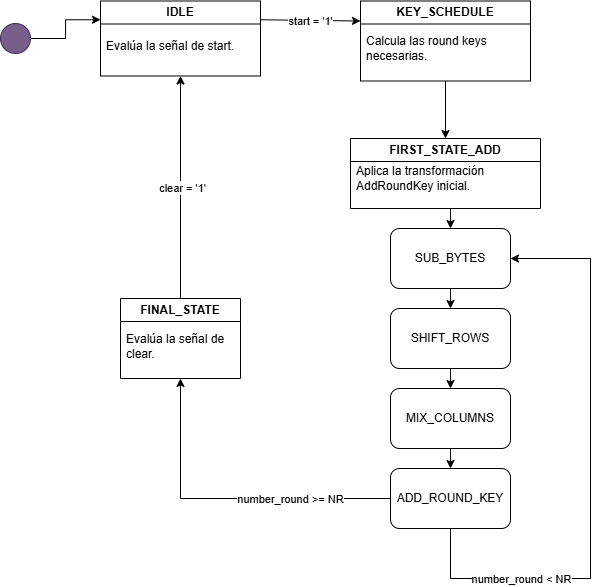

The diagram above was exported from draw.io. Its source (the exported page's mxGraphModel, read from the mxfile embedded in the PNG):
<mxGraphModel dx="806" dy="442" grid="1" gridSize="10" guides="1" tooltips="1" connect="1" arrows="1" fold="1" page="1" pageScale="1" pageWidth="827" pageHeight="1169" math="0" shadow="0">
  <root>
    <mxCell id="0" />
    <mxCell id="1" parent="0" />
    <mxCell id="EcytPbh3mAAXQ2P9XRzn-28" edge="1" parent="1" source="EcytPbh3mAAXQ2P9XRzn-1" style="edgeStyle=orthogonalEdgeStyle;rounded=0;orthogonalLoop=1;jettySize=auto;html=1;exitX=1;exitY=0.5;exitDx=0;exitDy=0;entryX=0;entryY=0.25;entryDx=0;entryDy=0;" target="EcytPbh3mAAXQ2P9XRzn-8">
      <mxGeometry relative="1" as="geometry" />
    </mxCell>
    <mxCell id="EcytPbh3mAAXQ2P9XRzn-1" parent="1" style="ellipse;whiteSpace=wrap;html=1;aspect=fixed;fillColor=#76608a;fontColor=#ffffff;strokeColor=#432D57;" value="" vertex="1">
      <mxGeometry height="30" width="30" x="70" y="55" as="geometry" />
    </mxCell>
    <mxCell id="EcytPbh3mAAXQ2P9XRzn-8" parent="1" style="swimlane;whiteSpace=wrap;html=1;" value="IDLE" vertex="1">
      <mxGeometry height="75" width="160" x="170" y="32.5" as="geometry">
        <mxRectangle height="80" width="110" x="320" y="70" as="alternateBounds" />
      </mxGeometry>
    </mxCell>
    <mxCell id="EcytPbh3mAAXQ2P9XRzn-21" parent="EcytPbh3mAAXQ2P9XRzn-8" style="text;strokeColor=none;fillColor=none;align=left;verticalAlign=middle;spacingLeft=4;spacingRight=4;overflow=hidden;points=[[0,0.5],[1,0.5]];portConstraint=eastwest;rotatable=0;whiteSpace=wrap;html=1;" value="Evalúa la señal de start." vertex="1">
      <mxGeometry height="40" width="160" y="25" as="geometry" />
    </mxCell>
    <mxCell id="EcytPbh3mAAXQ2P9XRzn-9" parent="1" style="swimlane;whiteSpace=wrap;html=1;" value="KEY_SCHEDULE" vertex="1">
      <mxGeometry height="80" width="170" x="430" y="32.5" as="geometry" />
    </mxCell>
    <mxCell id="EcytPbh3mAAXQ2P9XRzn-25" parent="EcytPbh3mAAXQ2P9XRzn-9" style="text;strokeColor=none;fillColor=none;align=left;verticalAlign=middle;spacingLeft=4;spacingRight=4;overflow=hidden;points=[[0,0.5],[1,0.5]];portConstraint=eastwest;rotatable=0;whiteSpace=wrap;html=1;" value="Calcula las round keys necesarias." vertex="1">
      <mxGeometry height="45" width="170" y="25" as="geometry" />
    </mxCell>
    <mxCell id="EcytPbh3mAAXQ2P9XRzn-33" edge="1" parent="1" source="EcytPbh3mAAXQ2P9XRzn-14" style="edgeStyle=orthogonalEdgeStyle;rounded=0;orthogonalLoop=1;jettySize=auto;html=1;exitX=0.5;exitY=1;exitDx=0;exitDy=0;entryX=0.5;entryY=0;entryDx=0;entryDy=0;" target="EcytPbh3mAAXQ2P9XRzn-15">
      <mxGeometry relative="1" as="geometry" />
    </mxCell>
    <mxCell id="EcytPbh3mAAXQ2P9XRzn-14" parent="1" style="rounded=1;whiteSpace=wrap;html=1;" value="SUB_BYTES" vertex="1">
      <mxGeometry height="60" width="120" x="460" y="260" as="geometry" />
    </mxCell>
    <mxCell id="EcytPbh3mAAXQ2P9XRzn-34" edge="1" parent="1" source="EcytPbh3mAAXQ2P9XRzn-15" style="edgeStyle=orthogonalEdgeStyle;rounded=0;orthogonalLoop=1;jettySize=auto;html=1;exitX=0.5;exitY=1;exitDx=0;exitDy=0;entryX=0.5;entryY=0;entryDx=0;entryDy=0;" target="EcytPbh3mAAXQ2P9XRzn-16">
      <mxGeometry relative="1" as="geometry" />
    </mxCell>
    <mxCell id="EcytPbh3mAAXQ2P9XRzn-15" parent="1" style="rounded=1;whiteSpace=wrap;html=1;" value="SHIFT_ROWS" vertex="1">
      <mxGeometry height="60" width="120" x="460" y="340" as="geometry" />
    </mxCell>
    <mxCell id="EcytPbh3mAAXQ2P9XRzn-35" edge="1" parent="1" source="EcytPbh3mAAXQ2P9XRzn-16" style="edgeStyle=orthogonalEdgeStyle;rounded=0;orthogonalLoop=1;jettySize=auto;html=1;exitX=0.5;exitY=1;exitDx=0;exitDy=0;entryX=0.5;entryY=0;entryDx=0;entryDy=0;" target="EcytPbh3mAAXQ2P9XRzn-17">
      <mxGeometry relative="1" as="geometry" />
    </mxCell>
    <mxCell id="EcytPbh3mAAXQ2P9XRzn-16" parent="1" style="rounded=1;whiteSpace=wrap;html=1;" value="MIX_COLUMNS" vertex="1">
      <mxGeometry height="60" width="120" x="460" y="420" as="geometry" />
    </mxCell>
    <mxCell id="EcytPbh3mAAXQ2P9XRzn-17" parent="1" style="rounded=1;whiteSpace=wrap;html=1;" value="ADD_ROUND_KEY" vertex="1">
      <mxGeometry height="60" width="120" x="460" y="500" as="geometry" />
    </mxCell>
    <mxCell id="EcytPbh3mAAXQ2P9XRzn-18" parent="1" style="swimlane;whiteSpace=wrap;html=1;" value="FINAL_STATE" vertex="1">
      <mxGeometry height="80" width="120" x="190" y="330" as="geometry" />
    </mxCell>
    <mxCell id="EcytPbh3mAAXQ2P9XRzn-24" parent="EcytPbh3mAAXQ2P9XRzn-18" style="text;strokeColor=none;fillColor=none;align=left;verticalAlign=middle;spacingLeft=4;spacingRight=4;overflow=hidden;points=[[0,0.5],[1,0.5]];portConstraint=eastwest;rotatable=0;whiteSpace=wrap;html=1;" value="Evalúa la señal de clear." vertex="1">
      <mxGeometry height="45" width="120" y="25" as="geometry" />
    </mxCell>
    <mxCell id="EcytPbh3mAAXQ2P9XRzn-32" edge="1" parent="1" source="EcytPbh3mAAXQ2P9XRzn-19" style="edgeStyle=orthogonalEdgeStyle;rounded=0;orthogonalLoop=1;jettySize=auto;html=1;exitX=0.5;exitY=1;exitDx=0;exitDy=0;entryX=0.5;entryY=0;entryDx=0;entryDy=0;" target="EcytPbh3mAAXQ2P9XRzn-14">
      <mxGeometry relative="1" as="geometry" />
    </mxCell>
    <mxCell id="EcytPbh3mAAXQ2P9XRzn-19" parent="1" style="swimlane;whiteSpace=wrap;html=1;" value="FIRST_STATE_ADD" vertex="1">
      <mxGeometry height="70" width="190" x="420" y="170" as="geometry" />
    </mxCell>
    <mxCell id="EcytPbh3mAAXQ2P9XRzn-26" parent="EcytPbh3mAAXQ2P9XRzn-19" style="text;strokeColor=none;fillColor=none;align=left;verticalAlign=middle;spacingLeft=4;spacingRight=4;overflow=hidden;points=[[0,0.5],[1,0.5]];portConstraint=eastwest;rotatable=0;whiteSpace=wrap;html=1;" value="Aplica la transformación AddRoundKey inicial." vertex="1">
      <mxGeometry height="40" width="190" y="20" as="geometry" />
    </mxCell>
    <mxCell id="EcytPbh3mAAXQ2P9XRzn-31" edge="1" parent="1" source="EcytPbh3mAAXQ2P9XRzn-9" style="endArrow=classic;html=1;rounded=0;exitX=0.5;exitY=1;exitDx=0;exitDy=0;entryX=0.5;entryY=0;entryDx=0;entryDy=0;" target="EcytPbh3mAAXQ2P9XRzn-19" value="">
      <mxGeometry height="50" relative="1" width="50" as="geometry">
        <mxPoint x="480" y="180" as="sourcePoint" />
        <mxPoint x="530" y="130" as="targetPoint" />
      </mxGeometry>
    </mxCell>
    <mxCell id="EcytPbh3mAAXQ2P9XRzn-43" edge="1" parent="1" source="EcytPbh3mAAXQ2P9XRzn-18" style="endArrow=classic;html=1;rounded=0;exitX=0.5;exitY=0;exitDx=0;exitDy=0;entryX=0.5;entryY=1;entryDx=0;entryDy=0;" target="EcytPbh3mAAXQ2P9XRzn-8" value="">
      <mxGeometry relative="1" as="geometry">
        <mxPoint x="280" y="210" as="sourcePoint" />
        <mxPoint x="380" y="210" as="targetPoint" />
      </mxGeometry>
    </mxCell>
    <mxCell id="EcytPbh3mAAXQ2P9XRzn-44" connectable="0" parent="EcytPbh3mAAXQ2P9XRzn-43" style="edgeLabel;resizable=0;html=1;;align=center;verticalAlign=middle;" value="Label" vertex="1">
      <mxGeometry relative="1" as="geometry" />
    </mxCell>
    <mxCell id="EcytPbh3mAAXQ2P9XRzn-45" connectable="0" parent="EcytPbh3mAAXQ2P9XRzn-43" style="edgeLabel;html=1;align=center;verticalAlign=middle;resizable=0;points=[];" value="clear = '1'" vertex="1">
      <mxGeometry relative="1" x="-0.0112" y="-1" as="geometry">
        <mxPoint as="offset" />
      </mxGeometry>
    </mxCell>
    <mxCell id="EcytPbh3mAAXQ2P9XRzn-47" edge="1" parent="1" source="EcytPbh3mAAXQ2P9XRzn-8" style="endArrow=classic;html=1;rounded=0;exitX=1;exitY=0.25;exitDx=0;exitDy=0;entryX=0;entryY=0.25;entryDx=0;entryDy=0;" target="EcytPbh3mAAXQ2P9XRzn-9" value="">
      <mxGeometry relative="1" as="geometry">
        <mxPoint x="280" y="210" as="sourcePoint" />
        <mxPoint x="380" y="210" as="targetPoint" />
      </mxGeometry>
    </mxCell>
    <mxCell id="EcytPbh3mAAXQ2P9XRzn-48" connectable="0" parent="EcytPbh3mAAXQ2P9XRzn-47" style="edgeLabel;resizable=0;html=1;;align=center;verticalAlign=middle;" value="Label" vertex="1">
      <mxGeometry relative="1" as="geometry" />
    </mxCell>
    <mxCell id="EcytPbh3mAAXQ2P9XRzn-49" connectable="0" parent="EcytPbh3mAAXQ2P9XRzn-47" style="edgeLabel;html=1;align=center;verticalAlign=middle;resizable=0;points=[];" value="start = '1'" vertex="1">
      <mxGeometry relative="1" x="-0.0112" y="-1" as="geometry">
        <mxPoint as="offset" />
      </mxGeometry>
    </mxCell>
    <mxCell id="EcytPbh3mAAXQ2P9XRzn-50" edge="1" parent="1" source="EcytPbh3mAAXQ2P9XRzn-17" style="endArrow=classic;html=1;rounded=0;exitX=0.5;exitY=1;exitDx=0;exitDy=0;entryX=1;entryY=0.5;entryDx=0;entryDy=0;" target="EcytPbh3mAAXQ2P9XRzn-14" value="">
      <mxGeometry relative="1" as="geometry">
        <Array as="points">
          <mxPoint x="520" y="610" />
          <mxPoint x="660" y="610" />
          <mxPoint x="660" y="290" />
        </Array>
        <mxPoint x="570" y="570" as="sourcePoint" />
        <mxPoint x="630" y="300" as="targetPoint" />
      </mxGeometry>
    </mxCell>
    <mxCell id="EcytPbh3mAAXQ2P9XRzn-52" connectable="0" parent="EcytPbh3mAAXQ2P9XRzn-50" style="edgeLabel;html=1;align=center;verticalAlign=middle;resizable=0;points=[];" value="number_round &amp;lt; NR" vertex="1">
      <mxGeometry relative="1" x="0.0625" y="1" as="geometry">
        <mxPoint x="-69" y="124" as="offset" />
      </mxGeometry>
    </mxCell>
    <mxCell id="EcytPbh3mAAXQ2P9XRzn-54" edge="1" parent="1" source="EcytPbh3mAAXQ2P9XRzn-17" style="endArrow=classic;html=1;rounded=0;entryX=0.5;entryY=1;entryDx=0;entryDy=0;exitX=0;exitY=0.5;exitDx=0;exitDy=0;" target="EcytPbh3mAAXQ2P9XRzn-18" value="">
      <mxGeometry relative="1" as="geometry">
        <Array as="points">
          <mxPoint x="250" y="530" />
        </Array>
        <mxPoint x="-30" y="530" as="sourcePoint" />
        <mxPoint x="400" y="450" as="targetPoint" />
      </mxGeometry>
    </mxCell>
    <mxCell id="EcytPbh3mAAXQ2P9XRzn-55" connectable="0" parent="EcytPbh3mAAXQ2P9XRzn-54" style="edgeLabel;resizable=0;html=1;;align=center;verticalAlign=middle;" value="number_round &amp;gt;= NR" vertex="1">
      <mxGeometry relative="1" as="geometry">
        <mxPoint x="65" as="offset" />
      </mxGeometry>
    </mxCell>
  </root>
</mxGraphModel>